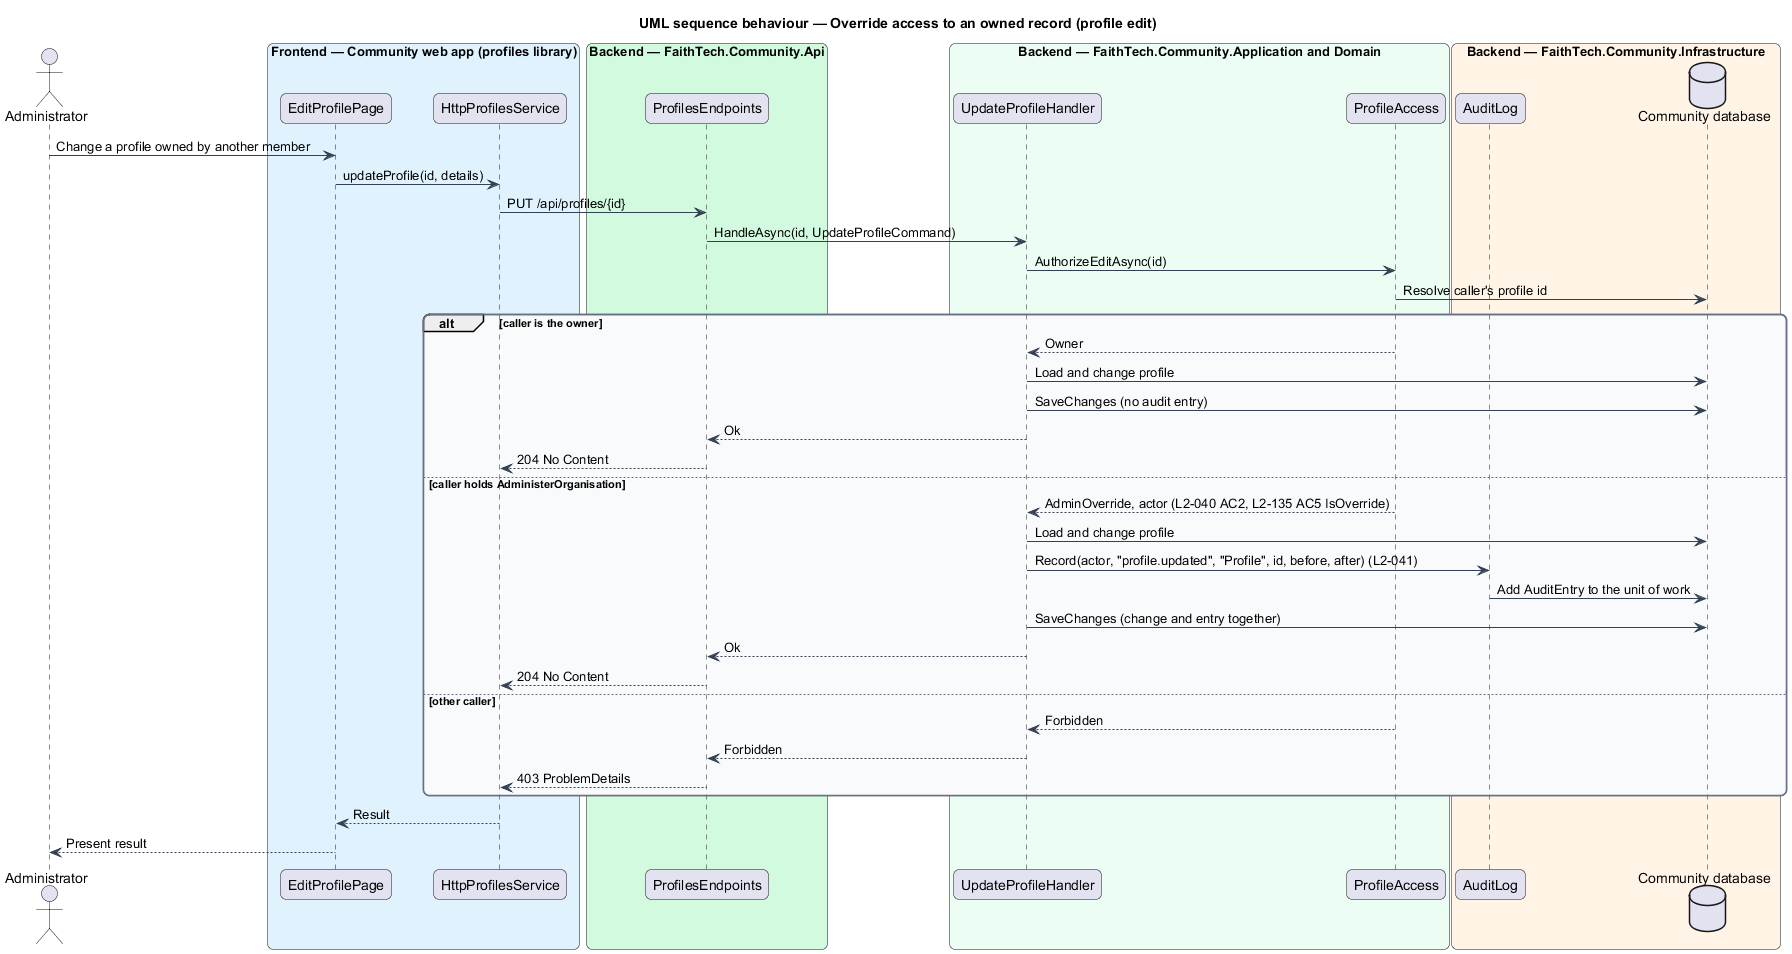

The diagram above was rendered by PlantUML. Its source (embedded in the PNG):
@startuml
title UML sequence behaviour — Override access to an owned record (profile edit)
skinparam backgroundColor #FFFFFF
skinparam shadowing false
skinparam roundcorner 12
skinparam defaultFontName Arial
skinparam ArrowColor #344054
skinparam rectangle {
  BorderColor #344054
  FontColor #101828
}
skinparam package {
  BorderColor #667085
  FontColor #101828
  BackgroundColor #F9FAFB
}
actor "Administrator" as actor
box "Frontend — Community web app (profiles library)" #E0F2FE
  participant "EditProfilePage" as page
  participant "HttpProfilesService" as svc
end box
box "Backend — FaithTech.Community.Api" #D1FADF
  participant "ProfilesEndpoints" as ep
end box
box "Backend — FaithTech.Community.Application and Domain" #ECFDF3
  participant "UpdateProfileHandler" as h
  participant "ProfileAccess" as access
end box
box "Backend — FaithTech.Community.Infrastructure" #FFF4E5
  participant "AuditLog" as audit
  database "Community database" as db
end box
actor -> page : Change a profile owned by another member
page -> svc : updateProfile(id, details)
svc -> ep : PUT /api/profiles/{id}
ep -> h : HandleAsync(id, UpdateProfileCommand)
h -> access : AuthorizeEditAsync(id)
access -> db : Resolve caller's profile id
alt caller is the owner
  access --> h : Owner
  h -> db : Load and change profile
  h -> db : SaveChanges (no audit entry)
  h --> ep : Ok
  ep --> svc : 204 No Content
else caller holds AdministerOrganisation
  access --> h : AdminOverride, actor (L2-040 AC2, L2-135 AC5 IsOverride)
  h -> db : Load and change profile
  h -> audit : Record(actor, "profile.updated", "Profile", id, before, after) (L2-041)
  audit -> db : Add AuditEntry to the unit of work
  h -> db : SaveChanges (change and entry together)
  h --> ep : Ok
  ep --> svc : 204 No Content
else other caller
  access --> h : Forbidden
  h --> ep : Forbidden
  ep --> svc : 403 ProblemDetails
end
svc --> page : Result
page --> actor : Present result
@enduml